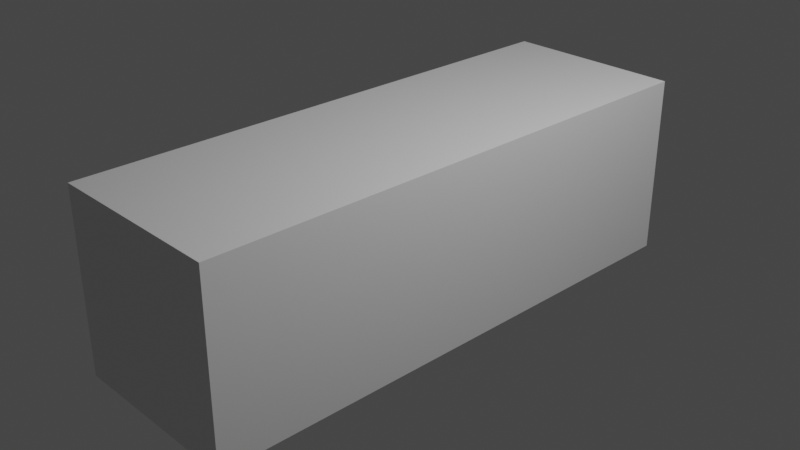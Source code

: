 # Source: FirePit.blend  (saved by Blender 3.2.14; exported with 4.5.12 LTS)
import bpy
from mathutils import Matrix  # noqa: F401  (used for matrix-valued properties, if any)

bpy.ops.wm.read_factory_settings(use_empty=True)
scene = bpy.context.scene
scene.name = 'Scene'

# ---- collections
col_collection = bpy.data.collections.new('Collection'); scene.collection.children.link(col_collection)

# ---- materials (node trees are filled in below, after node groups)
mat_material = bpy.data.materials.new('Material')
mat_material.alpha_threshold = 0.0
mat_material.use_transparent_shadow = False
mat_material.line_color = (0.0, 0.0, 0.0, 1.0)

# ---- material node trees
mat_material.use_nodes = True; mat_material.node_tree.nodes.clear()
_N = mat_material.node_tree.nodes; _L = mat_material.node_tree.links
n0 = _N.new('ShaderNodeOutputMaterial'); n0.name = 'Material Output'; n0.location = (300, 300)
n1 = _N.new('ShaderNodeBsdfPrincipled'); n1.name = 'Principled BSDF'; n1.location = (10, 300)
n1.distribution = 'GGX'
n1.subsurface_method = 'RANDOM_WALK_SKIN'
n1.inputs[2].default_value = 0.4
n1.inputs[3].default_value = 1.45
n1.inputs[27].default_value = (0.0, 0.0, 0.0, 1.0)
n1.inputs[28].default_value = 1.0
_L.new(n1.outputs[0], n0.inputs[0])
n0.is_active_output = True

# ---- world
world_world = bpy.data.worlds.new('World'); scene.world = world_world
world_world.use_nodes = True; world_world.node_tree.nodes.clear()
_N = world_world.node_tree.nodes; _L = world_world.node_tree.links
n0 = _N.new('ShaderNodeOutputWorld'); n0.name = 'World Output'; n0.location = (300, 300)
n1 = _N.new('ShaderNodeBackground'); n1.name = 'Background'; n1.location = (10, 300)
n1.inputs[0].default_value = (0.05088, 0.05088, 0.05088, 1.0)
_L.new(n1.outputs[0], n0.inputs[0])
n0.is_active_output = True
world_world.color = (0.05088, 0.05088, 0.05088)
world_world.use_sun_shadow = False
world_world.sun_shadow_jitter_overblur = 0.0

# ---- cameras
cam_camera = bpy.data.cameras.new('Camera')
cam_camera.clip_end = 100.0
cam_camera.ortho_scale = 7.314

# ---- lights
light_light = bpy.data.lights.new('Light', 'POINT')
light_light.transmission_factor = 0.0
light_light.energy = 1000.0
light_light.shadow_soft_size = 0.1
light_light.shadow_maximum_resolution = 0.006
light_light.use_absolute_resolution = True

# ---- meshes
me_cube = bpy.data.meshes.new('Cube')
me_cube.from_pydata([(1.0, 1.0, 1.0), (1.0, 1.0, -1.0), (1.0, -1.0, 1.0), (1.0, -1.0, -1.0), (-1.0, 1.0, 1.0), (-1.0, 1.0, -1.0), (-1.0, -1.0, 1.0), (-1.0, -1.0, -1.0)], [], [(0, 4, 6, 2), (3, 2, 6, 7), (7, 6, 4, 5), (5, 1, 3, 7), (1, 0, 2, 3), (5, 4, 0, 1)])
_uv = me_cube.uv_layers.new(name='UVMap')
_uv.uv.foreach_set('vector', [0.625, 0.5, 0.875, 0.5, 0.875, 0.75, 0.625, 0.75, 0.375, 0.75, 0.625, 0.75, 0.625, 1.0, 0.375, 1.0, 0.375, 0.0, 0.625, 0.0, 0.625, 0.25, 0.375, 0.25, 0.125, 0.5, 0.375, 0.5, 0.375, 0.75, 0.125, 0.75, 0.375, 0.5, 0.625, 0.5, 0.625, 0.75, 0.375, 0.75, 0.375, 0.25, 0.625, 0.25, 0.625, 0.5, 0.375, 0.5])
me_cube.materials.append(mat_material)
me_cube.use_mirror_vertex_groups = False
me_cube.update()

# ---- objects
ob_cube = bpy.data.objects.new('Cube', me_cube)
ob_light = bpy.data.objects.new('Light', light_light)
ob_camera = bpy.data.objects.new('Camera', cam_camera)
ob_a_testpoint = bpy.data.objects.new('a.testPoint', None)

# ---- transforms, parenting, visibility, modifiers, constraints
ob_cube.location = (0.0, 0.0, 0.0)
ob_cube.scale = (1.0, 3.0, 1.0)
ob_cube.lock_rotations_4d = False
ob_cube.empty_display_type = 'ARROWS'
ob_cube.lineart.crease_threshold = 0.0
ob_light.location = (4.076, 1.005, 5.904)
ob_light.rotation_euler = (0.6503, 0.05522, 1.866)
ob_light.lock_rotations_4d = False
ob_light.empty_display_type = 'ARROWS'
ob_light.color = (0.0, 0.0, 0.0, 0.0)
ob_light.lineart.crease_threshold = 0.0
ob_camera.location = (7.359, -6.926, 4.958)
ob_camera.rotation_euler = (1.109, 0.0, 0.8149)
ob_camera.lock_rotations_4d = False
ob_camera.empty_display_type = 'ARROWS'
ob_camera.color = (0.0, 0.0, 0.0, 0.0)
ob_camera.display_type = 'WIRE'
ob_camera.lineart.crease_threshold = 0.0
ob_a_testpoint.location = (0.0, 0.2195, 1.044)

# ---- collection membership
col_collection.objects.link(ob_cube)
col_collection.objects.link(ob_light)
col_collection.objects.link(ob_camera)
col_collection.objects.link(ob_a_testpoint)

# ---- scene / render settings (as saved in the file)
scene.camera = ob_camera
scene.frame_start = 1; scene.frame_end = 250; scene.frame_set(1)
scene.render.engine = 'BLENDER_EEVEE_NEXT'
scene.cycles.sampling_pattern = 'TABULATED_SOBOL'
scene.cycles.use_light_tree = False
scene.view_settings.view_transform = 'Filmic'
bpy.context.view_layer.update()
